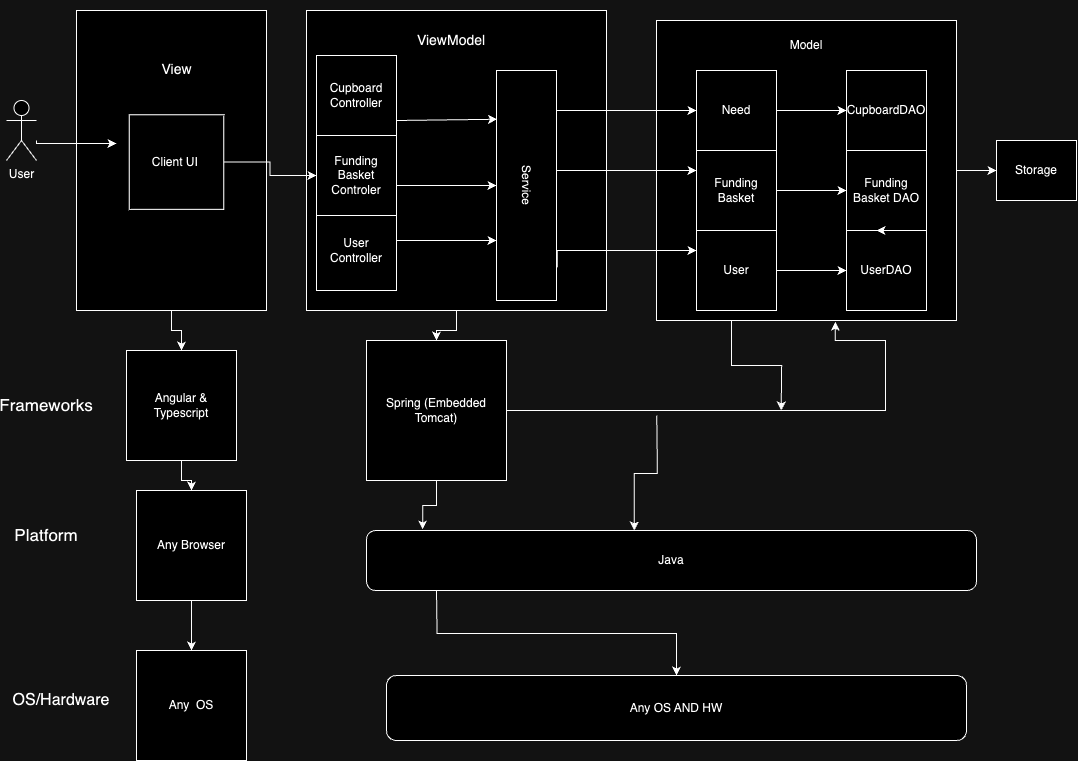

The diagram above was exported from draw.io. Its source (the exported page's mxGraphModel, read from the mxfile embedded in the PNG):
<mxGraphModel dx="1591" dy="1044" grid="1" gridSize="10" guides="1" tooltips="1" connect="1" arrows="1" fold="1" page="1" pageScale="1" pageWidth="1100" pageHeight="850" math="0" shadow="0">
  <root>
    <mxCell id="0" />
    <mxCell id="1" parent="0" />
    <mxCell id="M8VZ8WnZfnFrp_snisf_-8" style="edgeStyle=orthogonalEdgeStyle;rounded=0;orthogonalLoop=1;jettySize=auto;html=1;exitX=0.25;exitY=1;exitDx=0;exitDy=0;" parent="1" source="WQ5iEMLCc21q-FEves_C-23" edge="1">
      <mxGeometry relative="1" as="geometry">
        <mxPoint x="804.7142857142858" y="420" as="targetPoint" />
      </mxGeometry>
    </mxCell>
    <mxCell id="P6yilRZ6ARW1f-c40AIT-20" style="edgeStyle=orthogonalEdgeStyle;rounded=0;orthogonalLoop=1;jettySize=auto;html=1;exitX=1;exitY=0.5;exitDx=0;exitDy=0;entryX=0;entryY=0.5;entryDx=0;entryDy=0;" edge="1" parent="1" source="WQ5iEMLCc21q-FEves_C-23" target="P6yilRZ6ARW1f-c40AIT-19">
      <mxGeometry relative="1" as="geometry" />
    </mxCell>
    <mxCell id="WQ5iEMLCc21q-FEves_C-23" value="" style="rounded=0;whiteSpace=wrap;html=1;" parent="1" vertex="1">
      <mxGeometry x="680" y="30" width="300" height="300" as="geometry" />
    </mxCell>
    <mxCell id="M8VZ8WnZfnFrp_snisf_-6" value="" style="edgeStyle=orthogonalEdgeStyle;rounded=0;orthogonalLoop=1;jettySize=auto;html=1;" parent="1" source="WQ5iEMLCc21q-FEves_C-18" target="WQ5iEMLCc21q-FEves_C-50" edge="1">
      <mxGeometry relative="1" as="geometry" />
    </mxCell>
    <mxCell id="WQ5iEMLCc21q-FEves_C-18" value="" style="rounded=0;whiteSpace=wrap;html=1;" parent="1" vertex="1">
      <mxGeometry x="330" y="20" width="300" height="300" as="geometry" />
    </mxCell>
    <mxCell id="M8VZ8WnZfnFrp_snisf_-5" value="" style="edgeStyle=orthogonalEdgeStyle;rounded=0;orthogonalLoop=1;jettySize=auto;html=1;" parent="1" source="WQ5iEMLCc21q-FEves_C-14" target="WQ5iEMLCc21q-FEves_C-46" edge="1">
      <mxGeometry relative="1" as="geometry" />
    </mxCell>
    <mxCell id="WQ5iEMLCc21q-FEves_C-14" value="" style="rounded=0;whiteSpace=wrap;html=1;" parent="1" vertex="1">
      <mxGeometry x="100" y="20" width="190" height="300" as="geometry" />
    </mxCell>
    <mxCell id="WQ5iEMLCc21q-FEves_C-2" value="User&lt;br&gt;" style="shape=umlActor;verticalLabelPosition=bottom;verticalAlign=top;html=1;outlineConnect=0;" parent="1" vertex="1">
      <mxGeometry x="30" y="110" width="30" height="60" as="geometry" />
    </mxCell>
    <mxCell id="WQ5iEMLCc21q-FEves_C-5" value="User Controller" style="whiteSpace=wrap;html=1;aspect=fixed;" parent="1" vertex="1">
      <mxGeometry x="340" y="220" width="80" height="80" as="geometry" />
    </mxCell>
    <mxCell id="WQ5iEMLCc21q-FEves_C-24" style="edgeStyle=orthogonalEdgeStyle;rounded=0;orthogonalLoop=1;jettySize=auto;html=1;exitX=1;exitY=0.5;exitDx=0;exitDy=0;entryX=0;entryY=0.5;entryDx=0;entryDy=0;" parent="1" source="WQ5iEMLCc21q-FEves_C-8" target="WQ5iEMLCc21q-FEves_C-11" edge="1">
      <mxGeometry relative="1" as="geometry" />
    </mxCell>
    <mxCell id="WQ5iEMLCc21q-FEves_C-8" value="Need&lt;br&gt;" style="whiteSpace=wrap;html=1;aspect=fixed;" parent="1" vertex="1">
      <mxGeometry x="720" y="80" width="80" height="80" as="geometry" />
    </mxCell>
    <mxCell id="WQ5iEMLCc21q-FEves_C-25" style="edgeStyle=orthogonalEdgeStyle;rounded=0;orthogonalLoop=1;jettySize=auto;html=1;exitX=1;exitY=0.5;exitDx=0;exitDy=0;" parent="1" source="WQ5iEMLCc21q-FEves_C-9" target="WQ5iEMLCc21q-FEves_C-13" edge="1">
      <mxGeometry relative="1" as="geometry" />
    </mxCell>
    <mxCell id="WQ5iEMLCc21q-FEves_C-9" value="Funding Basket" style="whiteSpace=wrap;html=1;aspect=fixed;" parent="1" vertex="1">
      <mxGeometry x="720" y="160" width="80" height="80" as="geometry" />
    </mxCell>
    <mxCell id="WQ5iEMLCc21q-FEves_C-35" style="edgeStyle=orthogonalEdgeStyle;rounded=0;orthogonalLoop=1;jettySize=auto;html=1;exitX=1;exitY=0.5;exitDx=0;exitDy=0;entryX=0;entryY=0.5;entryDx=0;entryDy=0;" parent="1" source="WQ5iEMLCc21q-FEves_C-10" target="WQ5iEMLCc21q-FEves_C-12" edge="1">
      <mxGeometry relative="1" as="geometry" />
    </mxCell>
    <mxCell id="WQ5iEMLCc21q-FEves_C-10" value="User" style="whiteSpace=wrap;html=1;aspect=fixed;" parent="1" vertex="1">
      <mxGeometry x="720" y="240" width="80" height="80" as="geometry" />
    </mxCell>
    <mxCell id="WQ5iEMLCc21q-FEves_C-11" value="CupboardDAO" style="whiteSpace=wrap;html=1;aspect=fixed;" parent="1" vertex="1">
      <mxGeometry x="870" y="80" width="80" height="80" as="geometry" />
    </mxCell>
    <mxCell id="WQ5iEMLCc21q-FEves_C-12" value="UserDAO" style="whiteSpace=wrap;html=1;aspect=fixed;" parent="1" vertex="1">
      <mxGeometry x="870" y="240" width="80" height="80" as="geometry" />
    </mxCell>
    <mxCell id="WQ5iEMLCc21q-FEves_C-13" value="Funding Basket DAO" style="whiteSpace=wrap;html=1;aspect=fixed;" parent="1" vertex="1">
      <mxGeometry x="870" y="160" width="80" height="80" as="geometry" />
    </mxCell>
    <mxCell id="WQ5iEMLCc21q-FEves_C-17" value="" style="group" parent="1" connectable="0" vertex="1">
      <mxGeometry x="70" y="10" width="260" height="320" as="geometry" />
    </mxCell>
    <mxCell id="WQ5iEMLCc21q-FEves_C-3" value="Client UI&amp;nbsp;" style="whiteSpace=wrap;html=1;aspect=fixed;" parent="WQ5iEMLCc21q-FEves_C-17" vertex="1">
      <mxGeometry x="82.72727272727272" y="114.28571428571428" width="94.54545454545453" height="94.54545454545453" as="geometry" />
    </mxCell>
    <mxCell id="WQ5iEMLCc21q-FEves_C-15" value="&lt;font style=&quot;font-size: 14px;&quot;&gt;View&lt;/font&gt;" style="text;html=1;strokeColor=none;fillColor=none;align=center;verticalAlign=middle;whiteSpace=wrap;rounded=0;" parent="WQ5iEMLCc21q-FEves_C-17" vertex="1">
      <mxGeometry x="82.72727272727272" y="22.857142857142854" width="94.54545454545453" height="91.42857142857142" as="geometry" />
    </mxCell>
    <mxCell id="WQ5iEMLCc21q-FEves_C-37" style="edgeStyle=orthogonalEdgeStyle;rounded=0;orthogonalLoop=1;jettySize=auto;html=1;exitX=0.856;exitY=-0.013;exitDx=0;exitDy=0;exitPerimeter=0;" parent="WQ5iEMLCc21q-FEves_C-17" edge="1">
      <mxGeometry relative="1" as="geometry">
        <mxPoint x="-10" y="140" as="sourcePoint" />
        <mxPoint x="70" y="143" as="targetPoint" />
        <Array as="points">
          <mxPoint x="-10" y="143" />
        </Array>
      </mxGeometry>
    </mxCell>
    <mxCell id="WQ5iEMLCc21q-FEves_C-19" value="" style="group" parent="1" connectable="0" vertex="1">
      <mxGeometry x="350" y="40" width="355" height="200" as="geometry" />
    </mxCell>
    <mxCell id="WQ5iEMLCc21q-FEves_C-21" value="&lt;span style=&quot;font-size: 14px;&quot;&gt;ViewModel&lt;/span&gt;" style="text;html=1;strokeColor=none;fillColor=none;align=center;verticalAlign=middle;whiteSpace=wrap;rounded=0;" parent="WQ5iEMLCc21q-FEves_C-19" vertex="1">
      <mxGeometry x="85" y="-10" width="80" height="40" as="geometry" />
    </mxCell>
    <mxCell id="WQ5iEMLCc21q-FEves_C-4" value="Cupboard Controller" style="whiteSpace=wrap;html=1;aspect=fixed;" parent="WQ5iEMLCc21q-FEves_C-19" vertex="1">
      <mxGeometry x="-10" y="25" width="80" height="80" as="geometry" />
    </mxCell>
    <mxCell id="WQ5iEMLCc21q-FEves_C-26" value="Service" style="rounded=0;whiteSpace=wrap;html=1;rotation=90;" parent="WQ5iEMLCc21q-FEves_C-19" vertex="1">
      <mxGeometry x="85" y="125" width="230" height="60" as="geometry" />
    </mxCell>
    <mxCell id="WQ5iEMLCc21q-FEves_C-6" value="Funding&lt;br&gt;Basket&lt;br&gt;Controler" style="whiteSpace=wrap;html=1;aspect=fixed;" parent="WQ5iEMLCc21q-FEves_C-19" vertex="1">
      <mxGeometry x="-10" y="105" width="80" height="80" as="geometry" />
    </mxCell>
    <mxCell id="WQ5iEMLCc21q-FEves_C-30" style="edgeStyle=orthogonalEdgeStyle;rounded=0;orthogonalLoop=1;jettySize=auto;html=1;exitX=1;exitY=0.5;exitDx=0;exitDy=0;entryX=0.5;entryY=1;entryDx=0;entryDy=0;" parent="WQ5iEMLCc21q-FEves_C-19" source="WQ5iEMLCc21q-FEves_C-6" target="WQ5iEMLCc21q-FEves_C-26" edge="1">
      <mxGeometry relative="1" as="geometry">
        <Array as="points">
          <mxPoint x="70" y="155" />
        </Array>
      </mxGeometry>
    </mxCell>
    <mxCell id="WQ5iEMLCc21q-FEves_C-32" style="edgeStyle=orthogonalEdgeStyle;rounded=0;orthogonalLoop=1;jettySize=auto;html=1;exitX=0.25;exitY=0;exitDx=0;exitDy=0;" parent="1" source="WQ5iEMLCc21q-FEves_C-26" target="WQ5iEMLCc21q-FEves_C-8" edge="1">
      <mxGeometry relative="1" as="geometry">
        <Array as="points">
          <mxPoint x="580" y="120" />
        </Array>
      </mxGeometry>
    </mxCell>
    <mxCell id="WQ5iEMLCc21q-FEves_C-33" style="edgeStyle=orthogonalEdgeStyle;rounded=0;orthogonalLoop=1;jettySize=auto;html=1;exitX=0.5;exitY=0;exitDx=0;exitDy=0;entryX=0;entryY=0.25;entryDx=0;entryDy=0;" parent="1" source="WQ5iEMLCc21q-FEves_C-26" target="WQ5iEMLCc21q-FEves_C-9" edge="1">
      <mxGeometry relative="1" as="geometry">
        <Array as="points">
          <mxPoint x="580" y="180" />
        </Array>
      </mxGeometry>
    </mxCell>
    <mxCell id="WQ5iEMLCc21q-FEves_C-34" style="edgeStyle=orthogonalEdgeStyle;rounded=0;orthogonalLoop=1;jettySize=auto;html=1;entryX=0;entryY=0.25;entryDx=0;entryDy=0;exitX=0.856;exitY=-0.013;exitDx=0;exitDy=0;exitPerimeter=0;" parent="1" source="WQ5iEMLCc21q-FEves_C-26" edge="1" target="WQ5iEMLCc21q-FEves_C-10">
      <mxGeometry relative="1" as="geometry">
        <mxPoint x="631" y="249.5" as="sourcePoint" />
        <mxPoint x="750" y="249.5" as="targetPoint" />
        <Array as="points">
          <mxPoint x="581" y="260" />
        </Array>
      </mxGeometry>
    </mxCell>
    <mxCell id="WQ5iEMLCc21q-FEves_C-39" style="edgeStyle=orthogonalEdgeStyle;rounded=0;orthogonalLoop=1;jettySize=auto;html=1;exitX=1;exitY=0.5;exitDx=0;exitDy=0;entryX=0;entryY=0.5;entryDx=0;entryDy=0;" parent="1" source="WQ5iEMLCc21q-FEves_C-3" target="WQ5iEMLCc21q-FEves_C-6" edge="1">
      <mxGeometry relative="1" as="geometry" />
    </mxCell>
    <mxCell id="WQ5iEMLCc21q-FEves_C-45" value="Model" style="text;html=1;strokeColor=none;fillColor=none;align=center;verticalAlign=middle;whiteSpace=wrap;rounded=0;" parent="1" vertex="1">
      <mxGeometry x="800" y="40" width="60" height="30" as="geometry" />
    </mxCell>
    <mxCell id="M8VZ8WnZfnFrp_snisf_-3" value="" style="edgeStyle=orthogonalEdgeStyle;rounded=0;orthogonalLoop=1;jettySize=auto;html=1;" parent="1" source="WQ5iEMLCc21q-FEves_C-46" target="WQ5iEMLCc21q-FEves_C-47" edge="1">
      <mxGeometry relative="1" as="geometry" />
    </mxCell>
    <mxCell id="WQ5iEMLCc21q-FEves_C-46" value="Angular &amp;amp; Typescript" style="whiteSpace=wrap;html=1;aspect=fixed;" parent="1" vertex="1">
      <mxGeometry x="150" y="360" width="110" height="110" as="geometry" />
    </mxCell>
    <mxCell id="M8VZ8WnZfnFrp_snisf_-4" value="" style="edgeStyle=orthogonalEdgeStyle;rounded=0;orthogonalLoop=1;jettySize=auto;html=1;" parent="1" source="WQ5iEMLCc21q-FEves_C-47" target="WQ5iEMLCc21q-FEves_C-48" edge="1">
      <mxGeometry relative="1" as="geometry" />
    </mxCell>
    <mxCell id="WQ5iEMLCc21q-FEves_C-47" value="Any Browser" style="whiteSpace=wrap;html=1;aspect=fixed;" parent="1" vertex="1">
      <mxGeometry x="160" y="500" width="110" height="110" as="geometry" />
    </mxCell>
    <mxCell id="WQ5iEMLCc21q-FEves_C-48" value="Any&amp;nbsp; OS" style="whiteSpace=wrap;html=1;aspect=fixed;" parent="1" vertex="1">
      <mxGeometry x="160" y="660" width="110" height="110" as="geometry" />
    </mxCell>
    <mxCell id="WQ5iEMLCc21q-FEves_C-50" value="Spring (Embedded Tomcat)" style="whiteSpace=wrap;html=1;aspect=fixed;" parent="1" vertex="1">
      <mxGeometry x="390" y="350" width="140" height="140" as="geometry" />
    </mxCell>
    <mxCell id="WQ5iEMLCc21q-FEves_C-54" style="edgeStyle=orthogonalEdgeStyle;rounded=0;orthogonalLoop=1;jettySize=auto;html=1;" parent="1" target="WQ5iEMLCc21q-FEves_C-53" edge="1">
      <mxGeometry relative="1" as="geometry">
        <mxPoint x="460.0000000000002" y="600" as="sourcePoint" />
      </mxGeometry>
    </mxCell>
    <mxCell id="WQ5iEMLCc21q-FEves_C-53" value="Any OS AND HW" style="rounded=1;whiteSpace=wrap;html=1;" parent="1" vertex="1">
      <mxGeometry x="410" y="685" width="580" height="65" as="geometry" />
    </mxCell>
    <mxCell id="WQ5iEMLCc21q-FEves_C-55" value="Java" style="rounded=1;whiteSpace=wrap;html=1;" parent="1" vertex="1">
      <mxGeometry x="390" y="540" width="610" height="60" as="geometry" />
    </mxCell>
    <mxCell id="M8VZ8WnZfnFrp_snisf_-2" style="edgeStyle=orthogonalEdgeStyle;rounded=0;orthogonalLoop=1;jettySize=auto;html=1;entryX=0.092;entryY=-0.017;entryDx=0;entryDy=0;entryPerimeter=0;" parent="1" source="WQ5iEMLCc21q-FEves_C-50" target="WQ5iEMLCc21q-FEves_C-55" edge="1">
      <mxGeometry relative="1" as="geometry" />
    </mxCell>
    <mxCell id="M8VZ8WnZfnFrp_snisf_-7" style="edgeStyle=orthogonalEdgeStyle;rounded=0;orthogonalLoop=1;jettySize=auto;html=1;entryX=0.596;entryY=1.004;entryDx=0;entryDy=0;entryPerimeter=0;" parent="1" source="WQ5iEMLCc21q-FEves_C-50" target="WQ5iEMLCc21q-FEves_C-23" edge="1">
      <mxGeometry relative="1" as="geometry">
        <Array as="points">
          <mxPoint x="909" y="420" />
          <mxPoint x="909" y="350" />
          <mxPoint x="859" y="350" />
        </Array>
      </mxGeometry>
    </mxCell>
    <mxCell id="M8VZ8WnZfnFrp_snisf_-10" style="edgeStyle=orthogonalEdgeStyle;rounded=0;orthogonalLoop=1;jettySize=auto;html=1;exitX=0.25;exitY=1;exitDx=0;exitDy=0;entryX=0.439;entryY=0;entryDx=0;entryDy=0;entryPerimeter=0;" parent="1" target="WQ5iEMLCc21q-FEves_C-55" edge="1">
      <mxGeometry relative="1" as="geometry">
        <mxPoint x="680.0042857142857" y="525" as="targetPoint" />
        <mxPoint x="680.29" y="425" as="sourcePoint" />
      </mxGeometry>
    </mxCell>
    <mxCell id="M8VZ8WnZfnFrp_snisf_-11" value="&lt;font style=&quot;font-size: 17px;&quot;&gt;Frameworks&lt;/font&gt;" style="text;html=1;strokeColor=none;fillColor=none;align=center;verticalAlign=middle;whiteSpace=wrap;rounded=0;" parent="1" vertex="1">
      <mxGeometry x="40" y="400" width="60" height="30" as="geometry" />
    </mxCell>
    <mxCell id="M8VZ8WnZfnFrp_snisf_-12" value="&lt;font style=&quot;font-size: 17px;&quot;&gt;Platform&lt;/font&gt;" style="text;html=1;strokeColor=none;fillColor=none;align=center;verticalAlign=middle;whiteSpace=wrap;rounded=0;" parent="1" vertex="1">
      <mxGeometry x="40" y="530" width="60" height="30" as="geometry" />
    </mxCell>
    <mxCell id="M8VZ8WnZfnFrp_snisf_-13" value="&lt;p&gt;&lt;font style=&quot;font-size: 16px;&quot;&gt;OS/Hardware&lt;/font&gt;&lt;/p&gt;" style="text;html=1;strokeColor=none;fillColor=none;align=center;verticalAlign=middle;whiteSpace=wrap;rounded=0;" parent="1" vertex="1">
      <mxGeometry x="40" y="690" width="90" height="40" as="geometry" />
    </mxCell>
    <mxCell id="P6yilRZ6ARW1f-c40AIT-1" style="edgeStyle=orthogonalEdgeStyle;rounded=0;orthogonalLoop=1;jettySize=auto;html=1;exitX=0.5;exitY=1;exitDx=0;exitDy=0;entryX=0.375;entryY=1;entryDx=0;entryDy=0;entryPerimeter=0;" edge="1" parent="1" source="WQ5iEMLCc21q-FEves_C-13" target="WQ5iEMLCc21q-FEves_C-13">
      <mxGeometry relative="1" as="geometry" />
    </mxCell>
    <mxCell id="P6yilRZ6ARW1f-c40AIT-9" value="" style="endArrow=classic;html=1;rounded=0;entryX=0.212;entryY=0.992;entryDx=0;entryDy=0;entryPerimeter=0;" edge="1" parent="1" target="WQ5iEMLCc21q-FEves_C-26">
      <mxGeometry width="50" height="50" relative="1" as="geometry">
        <mxPoint x="420" y="130" as="sourcePoint" />
        <mxPoint x="470" y="80" as="targetPoint" />
      </mxGeometry>
    </mxCell>
    <mxCell id="P6yilRZ6ARW1f-c40AIT-17" value="" style="endArrow=classic;html=1;rounded=0;" edge="1" parent="1">
      <mxGeometry width="50" height="50" relative="1" as="geometry">
        <mxPoint x="420" y="250" as="sourcePoint" />
        <mxPoint x="520" y="250" as="targetPoint" />
      </mxGeometry>
    </mxCell>
    <mxCell id="P6yilRZ6ARW1f-c40AIT-19" value="Storage" style="rounded=0;whiteSpace=wrap;html=1;" vertex="1" parent="1">
      <mxGeometry x="1020" y="150" width="80" height="60" as="geometry" />
    </mxCell>
  </root>
</mxGraphModel>